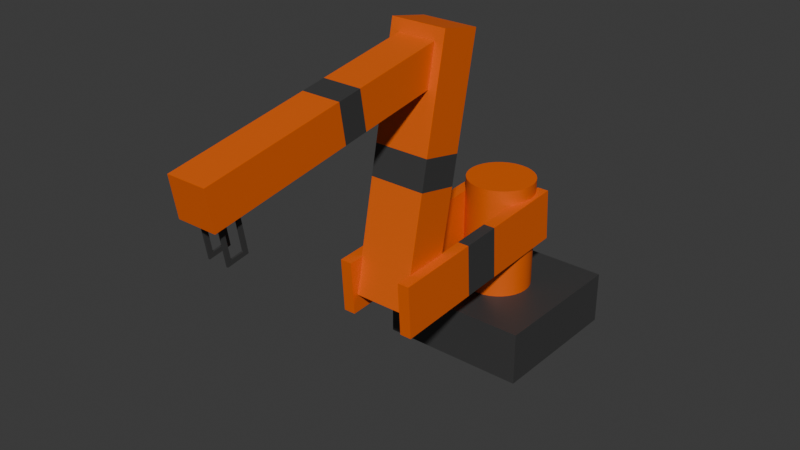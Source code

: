 # Source: uhmmm.blend  (saved by Blender 4.2.66; exported with 4.5.12 LTS)
import bpy
from mathutils import Matrix  # noqa: F401  (used for matrix-valued properties, if any)

bpy.ops.wm.read_factory_settings(use_empty=True)
scene = bpy.context.scene
scene.name = 'Scene'

# ---- collections
col_collection = bpy.data.collections.new('Collection'); scene.collection.children.link(col_collection)

# ---- materials (node trees are filled in below, after node groups)
mat_material_001 = bpy.data.materials.new('Material.001')
mat_material_002 = bpy.data.materials.new('Material.002')

# ---- node groups
ng_smooth_by_angle = bpy.data.node_groups.new('Smooth by Angle', 'GeometryNodeTree')
_s = ng_smooth_by_angle.interface.new_socket(name='Mesh', in_out='OUTPUT', socket_type='NodeSocketGeometry')
_s = ng_smooth_by_angle.interface.new_socket(name='Mesh', in_out='INPUT', socket_type='NodeSocketGeometry')
_s = ng_smooth_by_angle.interface.new_socket(name='Angle', in_out='INPUT', socket_type='NodeSocketFloat')
_s.subtype = 'ANGLE'
_s.default_value = 0.5236
_s.min_value = 0.0
_s.max_value = 3.142
_s.description = 'Maximum face angle for smooth edges'
_s = ng_smooth_by_angle.interface.new_socket(name='Ignore Sharpness', in_out='INPUT', socket_type='NodeSocketBool')
_s.force_non_field = True
ng_smooth_by_angle.description = 'Set the sharpness of mesh edges based on the angle between the neighboring faces'
ng_smooth_by_angle.is_modifier = True
_N = ng_smooth_by_angle.nodes; _L = ng_smooth_by_angle.links
n0 = _N.new('GeometryNodeSetShadeSmooth'); n0.name = 'Set Shade Smooth'; n0.location = (120, -80)
n0.domain = 'EDGE'
n1 = _N.new('GeometryNodeSetShadeSmooth'); n1.name = 'Set Shade Smooth.001'; n1.location = (300, -80)
n2 = _N.new('NodeGroupOutput'); n2.name = 'Group Output'; n2.location = (480, -80)
n3 = _N.new('GeometryNodeInputMeshEdgeAngle'); n3.name = 'Edge Angle'; n3.location = (-440, -240)
n4 = _N.new('NodeGroupInput'); n4.name = 'Group Input'; n4.location = (-80, -80)
n5 = _N.new('GeometryNodeInputEdgeSmooth'); n5.name = 'Is Edge Smooth'; n5.location = (-260, -120)
n6 = _N.new('GeometryNodeInputShadeSmooth'); n6.name = 'Is Shade Smooth'; n6.location = (-440, -397)
n7 = _N.new('FunctionNodeCompare'); n7.name = 'Compare'; n7.location = (-260, -260)
n7.operation = 'LESS_EQUAL'
n7.inputs[6].default_value = (0.0, 0.0, 0.0, 0.0)
n7.inputs[7].default_value = (0.0, 0.0, 0.0, 0.0)
n8 = _N.new('FunctionNodeBooleanMath'); n8.name = 'Boolean Math.001'; n8.location = (-80, -260)
n9 = _N.new('NodeGroupInput'); n9.name = 'Group Input.001'; n9.location = (-440, -329)
n10 = _N.new('NodeGroupInput'); n10.name = 'Group Input.002'; n10.location = (-259, -189)
n11 = _N.new('FunctionNodeBooleanMath'); n11.name = 'Boolean Math'; n11.location = (-80, -149)
n11.operation = 'OR'
n12 = _N.new('FunctionNodeBooleanMath'); n12.name = 'Boolean Math.002'; n12.location = (-260, -380)
n12.operation = 'OR'
n13 = _N.new('NodeGroupInput'); n13.name = 'Group Input.003'; n13.location = (-440, -460)
_L.new(n3.outputs[0], n7.inputs[0])
_L.new(n1.outputs[0], n2.inputs[0])
_L.new(n9.outputs[1], n7.inputs[1])
_L.new(n7.outputs[0], n8.inputs[0])
_L.new(n4.outputs[0], n0.inputs[0])
_L.new(n0.outputs[0], n1.inputs[0])
_L.new(n8.outputs[0], n0.inputs[2])
_L.new(n10.outputs[2], n11.inputs[1])
_L.new(n5.outputs[0], n11.inputs[0])
_L.new(n11.outputs[0], n0.inputs[1])
_L.new(n13.outputs[2], n12.inputs[1])
_L.new(n6.outputs[0], n12.inputs[0])
_L.new(n12.outputs[0], n8.inputs[1])
n2.is_active_output = True

# ---- material node trees
mat_material_001.use_nodes = True; mat_material_001.node_tree.nodes.clear()
_N = mat_material_001.node_tree.nodes; _L = mat_material_001.node_tree.links
n0 = _N.new('ShaderNodeBsdfPrincipled'); n0.name = 'Principled BSDF'; n0.location = (10, 300)
n0.inputs[0].default_value = (0.04644, 0.04644, 0.04644, 1.0)
n1 = _N.new('ShaderNodeOutputMaterial'); n1.name = 'Material Output'; n1.location = (300, 300)
_L.new(n0.outputs[0], n1.inputs[0])
n1.is_active_output = True
mat_material_002.use_nodes = True; mat_material_002.node_tree.nodes.clear()
_N = mat_material_002.node_tree.nodes; _L = mat_material_002.node_tree.links
n0 = _N.new('ShaderNodeBsdfPrincipled'); n0.name = 'Principled BSDF'; n0.location = (10, 300)
n0.inputs[0].default_value = (0.8, 0.1217, 0.0006094, 1.0)
n1 = _N.new('ShaderNodeOutputMaterial'); n1.name = 'Material Output'; n1.location = (300, 300)
_L.new(n0.outputs[0], n1.inputs[0])
n1.is_active_output = True

# ---- world
world_world = bpy.data.worlds.new('World'); scene.world = world_world
world_world.use_nodes = True; world_world.node_tree.nodes.clear()
_N = world_world.node_tree.nodes; _L = world_world.node_tree.links
n0 = _N.new('ShaderNodeOutputWorld'); n0.name = 'World Output'; n0.location = (300, 300)
n1 = _N.new('ShaderNodeBackground'); n1.name = 'Background'; n1.location = (10, 300)
n1.inputs[0].default_value = (0.05088, 0.05088, 0.05088, 1.0)
_L.new(n1.outputs[0], n0.inputs[0])
n0.is_active_output = True
world_world.color = (0.05088, 0.05088, 0.05088)
world_world.sun_shadow_jitter_overblur = 0.0

# ---- meshes
me_cube_001 = bpy.data.meshes.new('Cube.001')
me_cube_001.from_pydata([(-1.0, -1.0, -1.0), (-1.0, -1.0, 1.0), (-1.0, 1.0, -1.0), (-1.0, 1.0, 1.0), (1.0, -1.0, -1.0), (1.0, -1.0, 1.0), (1.0, 1.0, -1.0), (1.0, 1.0, 1.0)], [], [(0, 1, 3, 2), (2, 3, 7, 6), (6, 7, 5, 4), (4, 5, 1, 0), (2, 6, 4, 0), (7, 3, 1, 5)])
_uv = me_cube_001.uv_layers.new(name='UVMap')
_uv.uv.foreach_set('vector', [0.375, 0.0, 0.625, 0.0, 0.625, 0.25, 0.375, 0.25, 0.375, 0.25, 0.625, 0.25, 0.625, 0.5, 0.375, 0.5, 0.375, 0.5, 0.625, 0.5, 0.625, 0.75, 0.375, 0.75, 0.375, 0.75, 0.625, 0.75, 0.625, 1.0, 0.375, 1.0, 0.125, 0.5, 0.375, 0.5, 0.375, 0.75, 0.125, 0.75, 0.625, 0.5, 0.875, 0.5, 0.875, 0.75, 0.625, 0.75])
me_cube_001.materials.append(mat_material_001)
me_cube_001.update()
me_cylinder = bpy.data.meshes.new('Cylinder')
me_cylinder.from_pydata([(0.0, 1.0, -1.0), (0.0, 1.0, 1.0), (0.1951, 0.9808, -1.0), (0.1951, 0.9808, 1.0), (0.3827, 0.9239, -1.0), (0.3827, 0.9239, 1.0), (0.5556, 0.8315, -1.0), (0.5556, 0.8315, 1.0), (0.7071, 0.7071, -1.0), (0.7071, 0.7071, 1.0), (0.8315, 0.5556, -1.0), (0.8315, 0.5556, 1.0), (0.9239, 0.3827, -1.0), (0.9239, 0.3827, 1.0), (0.9808, 0.1951, -1.0), (0.9808, 0.1951, 1.0), (1.0, 0.0, -1.0), (1.0, 0.0, 1.0), (0.9808, -0.1951, -1.0), (0.9808, -0.1951, 1.0), (0.9239, -0.3827, -1.0), (0.9239, -0.3827, 1.0), (0.8315, -0.5556, -1.0), (0.8315, -0.5556, 1.0), (0.7071, -0.7071, -1.0), (0.7071, -0.7071, 1.0), (0.5556, -0.8315, -1.0), (0.5556, -0.8315, 1.0), (0.3827, -0.9239, -1.0), (0.3827, -0.9239, 1.0), (0.1951, -0.9808, -1.0), (0.1951, -0.9808, 1.0), (0.0, -1.0, -1.0), (0.0, -1.0, 1.0), (-0.1951, -0.9808, -1.0), (-0.1951, -0.9808, 1.0), (-0.3827, -0.9239, -1.0), (-0.3827, -0.9239, 1.0), (-0.5556, -0.8315, -1.0), (-0.5556, -0.8315, 1.0), (-0.7071, -0.7071, -1.0), (-0.7071, -0.7071, 1.0), (-0.8315, -0.5556, -1.0), (-0.8315, -0.5556, 1.0), (-0.9239, -0.3827, -1.0), (-0.9239, -0.3827, 1.0), (-0.9808, -0.1951, -1.0), (-0.9808, -0.1951, 1.0), (-1.0, 0.0, -1.0), (-1.0, 0.0, 1.0), (-0.9808, 0.1951, -1.0), (-0.9808, 0.1951, 1.0), (-0.9239, 0.3827, -1.0), (-0.9239, 0.3827, 1.0), (-0.8315, 0.5556, -1.0), (-0.8315, 0.5556, 1.0), (-0.7071, 0.7071, -1.0), (-0.7071, 0.7071, 1.0), (-0.5556, 0.8315, -1.0), (-0.5556, 0.8315, 1.0), (-0.3827, 0.9239, -1.0), (-0.3827, 0.9239, 1.0), (-0.1951, 0.9808, -1.0), (-0.1951, 0.9808, 1.0)], [], [(0, 1, 3, 2), (2, 3, 5, 4), (4, 5, 7, 6), (6, 7, 9, 8), (8, 9, 11, 10), (10, 11, 13, 12), (12, 13, 15, 14), (14, 15, 17, 16), (16, 17, 19, 18), (18, 19, 21, 20), (20, 21, 23, 22), (22, 23, 25, 24), (24, 25, 27, 26), (26, 27, 29, 28), (28, 29, 31, 30), (30, 31, 33, 32), (32, 33, 35, 34), (34, 35, 37, 36), (36, 37, 39, 38), (38, 39, 41, 40), (40, 41, 43, 42), (42, 43, 45, 44), (44, 45, 47, 46), (46, 47, 49, 48), (48, 49, 51, 50), (50, 51, 53, 52), (52, 53, 55, 54), (54, 55, 57, 56), (56, 57, 59, 58), (58, 59, 61, 60), (3, 1, 63, 61, 59, 57, 55, 53, 51, 49, 47, 45, 43, 41, 39, 37, 35, 33, 31, 29, 27, 25, 23, 21, 19, 17, 15, 13, 11, 9, 7, 5), (60, 61, 63, 62), (62, 63, 1, 0), (0, 2, 4, 6, 8, 10, 12, 14, 16, 18, 20, 22, 24, 26, 28, 30, 32, 34, 36, 38, 40, 42, 44, 46, 48, 50, 52, 54, 56, 58, 60, 62)])
me_cylinder.polygons.foreach_set('use_smooth', [True] * 34)
_uv = me_cylinder.uv_layers.new(name='UVMap')
_uv.uv.foreach_set('vector', [1.0, 0.5, 1.0, 1.0, 0.9688, 1.0, 0.9688, 0.5, 0.9688, 0.5, 0.9688, 1.0, 0.9375, 1.0, 0.9375, 0.5, 0.9375, 0.5, 0.9375, 1.0, 0.9062, 1.0, 0.9062, 0.5, 0.9062, 0.5, 0.9062, 1.0, 0.875, 1.0, 0.875, 0.5, 0.875, 0.5, 0.875, 1.0, 0.8438, 1.0, 0.8438, 0.5, 0.8438, 0.5, 0.8438, 1.0, 0.8125, 1.0, 0.8125, 0.5, 0.8125, 0.5, 0.8125, 1.0, 0.7812, 1.0, 0.7812, 0.5, 0.7812, 0.5, 0.7812, 1.0, 0.75, 1.0, 0.75, 0.5, 0.75, 0.5, 0.75, 1.0, 0.7188, 1.0, 0.7188, 0.5, 0.7188, 0.5, 0.7188, 1.0, 0.6875, 1.0, 0.6875, 0.5, 0.6875, 0.5, 0.6875, 1.0, 0.6562, 1.0, 0.6562, 0.5, 0.6562, 0.5, 0.6562, 1.0, 0.625, 1.0, 0.625, 0.5, 0.625, 0.5, 0.625, 1.0, 0.5938, 1.0, 0.5938, 0.5, 0.5938, 0.5, 0.5938, 1.0, 0.5625, 1.0, 0.5625, 0.5, 0.5625, 0.5, 0.5625, 1.0, 0.5312, 1.0, 0.5312, 0.5, 0.5312, 0.5, 0.5312, 1.0, 0.5, 1.0, 0.5, 0.5, 0.5, 0.5, 0.5, 1.0, 0.4688, 1.0, 0.4688, 0.5, 0.4688, 0.5, 0.4688, 1.0, 0.4375, 1.0, 0.4375, 0.5, 0.4375, 0.5, 0.4375, 1.0, 0.4062, 1.0, 0.4062, 0.5, 0.4062, 0.5, 0.4062, 1.0, 0.375, 1.0, 0.375, 0.5, 0.375, 0.5, 0.375, 1.0, 0.3438, 1.0, 0.3438, 0.5, 0.3438, 0.5, 0.3438, 1.0, 0.3125, 1.0, 0.3125, 0.5, 0.3125, 0.5, 0.3125, 1.0, 0.2812, 1.0, 0.2812, 0.5, 0.2812, 0.5, 0.2812, 1.0, 0.25, 1.0, 0.25, 0.5, 0.25, 0.5, 0.25, 1.0, 0.2188, 1.0, 0.2188, 0.5, 0.2188, 0.5, 0.2188, 1.0, 0.1875, 1.0, 0.1875, 0.5, 0.1875, 0.5, 0.1875, 1.0, 0.1562, 1.0, 0.1562, 0.5, 0.1562, 0.5, 0.1562, 1.0, 0.125, 1.0, 0.125, 0.5, 0.125, 0.5, 0.125, 1.0, 0.09375, 1.0, 0.09375, 0.5, 0.09375, 0.5, 0.09375, 1.0, 0.0625, 1.0, 0.0625, 0.5, 0.2968, 0.4854, 0.25, 0.49, 0.2032, 0.4854, 0.1582, 0.4717, 0.1167, 0.4496, 0.08029, 0.4197, 0.05045, 0.3833, 0.02827, 0.3418, 0.01461, 0.2968, 0.01, 0.25, 0.01461, 0.2032, 0.02827, 0.1582, 0.05045, 0.1167, 0.08029, 0.08029, 0.1167, 0.05045, 0.1582, 0.02827, 0.2032, 0.01461, 0.25, 0.01, 0.2968, 0.01461, 0.3418, 0.02827, 0.3833, 0.05045, 0.4197, 0.08029, 0.4496, 0.1167, 0.4717, 0.1582, 0.4854, 0.2032, 0.49, 0.25, 0.4854, 0.2968, 0.4717, 0.3418, 0.4496, 0.3833, 0.4197, 0.4197, 0.3833, 0.4496, 0.3418, 0.4717, 0.0625, 0.5, 0.0625, 1.0, 0.03125, 1.0, 0.03125, 0.5, 0.03125, 0.5, 0.03125, 1.0, 0.0, 1.0, 0.0, 0.5, 0.75, 0.49, 0.7968, 0.4854, 0.8418, 0.4717, 0.8833, 0.4496, 0.9197, 0.4197, 0.9496, 0.3833, 0.9717, 0.3418, 0.9854, 0.2968, 0.99, 0.25, 0.9854, 0.2032, 0.9717, 0.1582, 0.9496, 0.1167, 0.9197, 0.08029, 0.8833, 0.05045, 0.8418, 0.02827, 0.7968, 0.01461, 0.75, 0.01, 0.7032, 0.01461, 0.6582, 0.02827, 0.6167, 0.05045, 0.5803, 0.08029, 0.5504, 0.1167, 0.5283, 0.1582, 0.5146, 0.2032, 0.51, 0.25, 0.5146, 0.2968, 0.5283, 0.3418, 0.5504, 0.3833, 0.5803, 0.4197, 0.6167, 0.4496, 0.6582, 0.4717, 0.7032, 0.4854])
me_cylinder.materials.append(mat_material_002)
me_cylinder.update()
me_cube_003 = bpy.data.meshes.new('Cube.003')
me_cube_003.from_pydata([(-1.713, -1.0, -1.0), (-1.713, -1.0, 1.0), (-1.713, 1.0, -1.0), (-1.713, 1.0, 1.0), (0.2874, -1.0, -1.0), (0.2874, -1.0, 1.0), (0.2874, 1.0, -1.0), (0.2874, 1.0, 1.0), (-1.713, 0.1643, -1.0), (-1.713, -0.2085, -1.0), (-1.713, -0.2085, 1.0), (-1.713, 0.1643, 1.0), (0.2874, -0.2085, -1.0), (0.2874, 0.1643, -1.0), (0.2874, 0.1643, 1.0), (0.2874, -0.2085, 1.0)], [], [(8, 11, 3, 2), (2, 3, 7, 6), (12, 15, 5, 4), (4, 5, 1, 0), (9, 12, 4, 0), (15, 10, 1, 5), (7, 3, 11, 14), (14, 11, 10, 15), (2, 6, 13, 8), (8, 13, 12, 9), (6, 7, 14, 13), (13, 14, 15, 12), (0, 1, 10, 9), (9, 10, 11, 8)])
me_cube_003.polygons.foreach_set('material_index', [0, 0, 0, 0, 0, 0, 0, 1, 0, 1, 0, 1, 0, 1])
_uv = me_cube_003.uv_layers.new(name='UVMap')
_uv.uv.foreach_set('vector', [0.375, 0.1455, 0.625, 0.1455, 0.625, 0.25, 0.375, 0.25, 0.375, 0.25, 0.625, 0.25, 0.625, 0.5, 0.375, 0.5, 0.375, 0.6511, 0.625, 0.6511, 0.625, 0.75, 0.375, 0.75, 0.375, 0.75, 0.625, 0.75, 0.625, 1.0, 0.375, 1.0, 0.125, 0.6511, 0.375, 0.6511, 0.375, 0.75, 0.125, 0.75, 0.625, 0.6511, 0.875, 0.6511, 0.875, 0.75, 0.625, 0.75, 0.625, 0.5, 0.875, 0.5, 0.875, 0.6045, 0.625, 0.6045, 0.625, 0.6045, 0.875, 0.6045, 0.875, 0.6511, 0.625, 0.6511, 0.125, 0.5, 0.375, 0.5, 0.375, 0.6045, 0.125, 0.6045, 0.125, 0.6045, 0.375, 0.6045, 0.375, 0.6511, 0.125, 0.6511, 0.375, 0.5, 0.625, 0.5, 0.625, 0.6045, 0.375, 0.6045, 0.375, 0.6045, 0.625, 0.6045, 0.625, 0.6511, 0.375, 0.6511, 0.375, 0.0, 0.625, 0.0, 0.625, 0.09894, 0.375, 0.09894, 0.375, 0.09894, 0.625, 0.09894, 0.625, 0.1455, 0.375, 0.1455])
me_cube_003.materials.append(mat_material_002)
me_cube_003.materials.append(mat_material_001)
me_cube_003.update()
me_cube_004 = bpy.data.meshes.new('Cube.004')
me_cube_004.from_pydata([(-1.0, -1.0, -1.0), (-1.0, -1.0, 1.0), (-1.0, 1.0, -1.0), (-1.0, 1.0, 1.0), (1.0, -1.0, -1.0), (1.0, -1.0, 1.0), (1.0, 1.0, -1.0), (1.0, 1.0, 1.0), (-1.0, -1.0, -0.1113), (-1.0, -1.0, 0.1282), (-1.0, 1.0, 0.1282), (-1.0, 1.0, -0.1113), (1.0, 1.0, 0.1282), (1.0, 1.0, -0.1113), (1.0, -1.0, 0.1282), (1.0, -1.0, -0.1113)], [], [(9, 1, 3, 10), (10, 3, 7, 12), (12, 7, 5, 14), (14, 5, 1, 9), (2, 6, 4, 0), (7, 3, 1, 5), (4, 15, 8, 0), (15, 14, 9, 8), (6, 13, 15, 4), (13, 12, 14, 15), (2, 11, 13, 6), (11, 10, 12, 13), (0, 8, 11, 2), (8, 9, 10, 11)])
me_cube_004.polygons.foreach_set('material_index', [0, 0, 0, 0, 0, 0, 0, 1, 0, 1, 0, 1, 0, 1])
_uv = me_cube_004.uv_layers.new(name='UVMap')
_uv.uv.foreach_set('vector', [0.516, 0.0, 0.625, 0.0, 0.625, 0.25, 0.516, 0.25, 0.516, 0.25, 0.625, 0.25, 0.625, 0.5, 0.516, 0.5, 0.516, 0.5, 0.625, 0.5, 0.625, 0.75, 0.516, 0.75, 0.516, 0.75, 0.625, 0.75, 0.625, 1.0, 0.516, 1.0, 0.125, 0.5, 0.375, 0.5, 0.375, 0.75, 0.125, 0.75, 0.625, 0.5, 0.875, 0.5, 0.875, 0.75, 0.625, 0.75, 0.375, 0.75, 0.4861, 0.75, 0.4861, 1.0, 0.375, 1.0, 0.4861, 0.75, 0.516, 0.75, 0.516, 1.0, 0.4861, 1.0, 0.375, 0.5, 0.4861, 0.5, 0.4861, 0.75, 0.375, 0.75, 0.4861, 0.5, 0.516, 0.5, 0.516, 0.75, 0.4861, 0.75, 0.375, 0.25, 0.4861, 0.25, 0.4861, 0.5, 0.375, 0.5, 0.4861, 0.25, 0.516, 0.25, 0.516, 0.5, 0.4861, 0.5, 0.375, 0.0, 0.4861, 0.0, 0.4861, 0.25, 0.375, 0.25, 0.4861, 0.0, 0.516, 0.0, 0.516, 0.25, 0.4861, 0.25])
me_cube_004.materials.append(mat_material_002)
me_cube_004.materials.append(mat_material_001)
me_cube_004.update()
me_cube = bpy.data.meshes.new('Cube')
me_cube.from_pydata([(-1.0, -1.0, -1.0), (-1.0, -1.0, 1.0), (-1.0, 1.0, -1.0), (-1.0, 1.0, 1.0), (1.0, -1.0, -1.0), (1.0, -1.0, 1.0), (1.0, 1.0, -1.0), (1.0, 1.0, 1.0), (-1.0, -13.75, -1.0), (-1.0, -13.75, 1.0), (1.0, -13.75, 1.0), (1.0, -13.75, -1.0), (-1.0, -5.251, -1.0), (-1.0, -6.518, -1.0), (-1.0, -6.518, 1.0), (-1.0, -5.251, 1.0), (1.0, -5.251, -1.0), (1.0, -6.518, -1.0), (1.0, -6.518, 1.0), (1.0, -5.251, 1.0)], [], [(0, 1, 3, 2), (2, 3, 7, 6), (6, 7, 5, 4), (14, 13, 8, 9), (2, 6, 4, 0), (7, 3, 1, 5), (11, 10, 9, 8), (13, 17, 11, 8), (18, 14, 9, 10), (17, 18, 10, 11), (4, 5, 19, 16), (16, 19, 18, 17), (5, 1, 15, 19), (19, 15, 14, 18), (0, 4, 16, 12), (12, 16, 17, 13), (1, 0, 12, 15), (15, 12, 13, 14)])
me_cube.polygons.foreach_set('material_index', [0, 0, 0, 0, 0, 0, 0, 0, 0, 0, 0, 1, 0, 1, 0, 1, 0, 1])
_uv = me_cube.uv_layers.new(name='UVMap')
_uv.uv.foreach_set('vector', [0.375, 0.0, 0.625, 0.0, 0.625, 0.25, 0.375, 0.25, 0.375, 0.25, 0.625, 0.25, 0.625, 0.5, 0.375, 0.5, 0.375, 0.5, 0.625, 0.5, 0.625, 0.75, 0.375, 0.75, 0.625, 0.0, 0.375, 0.0, 0.375, 0.0, 0.625, 0.0, 0.125, 0.5, 0.375, 0.5, 0.375, 0.75, 0.125, 0.75, 0.625, 0.5, 0.875, 0.5, 0.875, 0.75, 0.625, 0.75, 0.375, 0.75, 0.625, 0.75, 0.625, 1.0, 0.375, 1.0, 0.125, 0.75, 0.375, 0.75, 0.375, 0.75, 0.125, 0.75, 0.625, 0.75, 0.875, 0.75, 0.875, 0.75, 0.625, 0.75, 0.375, 0.75, 0.625, 0.75, 0.625, 0.75, 0.375, 0.75, 0.375, 0.75, 0.625, 0.75, 0.625, 0.75, 0.375, 0.75, 0.375, 0.75, 0.625, 0.75, 0.625, 0.75, 0.375, 0.75, 0.625, 0.75, 0.875, 0.75, 0.875, 0.75, 0.625, 0.75, 0.625, 0.75, 0.875, 0.75, 0.875, 0.75, 0.625, 0.75, 0.125, 0.75, 0.375, 0.75, 0.375, 0.75, 0.125, 0.75, 0.125, 0.75, 0.375, 0.75, 0.375, 0.75, 0.125, 0.75, 0.625, 0.0, 0.375, 0.0, 0.375, 0.0, 0.625, 0.0, 0.625, 0.0, 0.375, 0.0, 0.375, 0.0, 0.625, 0.0])
me_cube.materials.append(mat_material_002)
me_cube.materials.append(mat_material_001)
me_cube.update()
me_cylinder_001 = bpy.data.meshes.new('Cylinder.001')
me_cylinder_001.from_pydata([(0.0, 1.0, -1.0), (0.0, 1.0, 1.0), (0.1951, 0.9808, -1.0), (0.1951, 0.9808, 1.0), (0.3827, 0.9239, -1.0), (0.3827, 0.9239, 1.0), (0.5556, 0.8315, -1.0), (0.5556, 0.8315, 1.0), (0.7071, 0.7071, -1.0), (0.7071, 0.7071, 1.0), (0.8315, 0.5556, -1.0), (0.8315, 0.5556, 1.0), (0.9239, 0.3827, -1.0), (0.9239, 0.3827, 1.0), (0.9808, 0.1951, -1.0), (0.9808, 0.1951, 1.0), (1.0, 0.0, -1.0), (1.0, 0.0, 1.0), (0.9808, -0.1951, -1.0), (0.9808, -0.1951, 1.0), (0.9239, -0.3827, -1.0), (0.9239, -0.3827, 1.0), (0.8315, -0.5556, -1.0), (0.8315, -0.5556, 1.0), (0.7071, -0.7071, -1.0), (0.7071, -0.7071, 1.0), (0.5556, -0.8315, -1.0), (0.5556, -0.8315, 1.0), (0.3827, -0.9239, -1.0), (0.3827, -0.9239, 1.0), (0.1951, -0.9808, -1.0), (0.1951, -0.9808, 1.0), (0.0, -1.0, -1.0), (0.0, -1.0, 1.0), (-0.1951, -0.9808, -1.0), (-0.1951, -0.9808, 1.0), (-0.3827, -0.9239, -1.0), (-0.3827, -0.9239, 1.0), (-0.5556, -0.8315, -1.0), (-0.5556, -0.8315, 1.0), (-0.7071, -0.7071, -1.0), (-0.7071, -0.7071, 1.0), (-0.8315, -0.5556, -1.0), (-0.8315, -0.5556, 1.0), (-0.9239, -0.3827, -1.0), (-0.9239, -0.3827, 1.0), (-0.9808, -0.1951, -1.0), (-0.9808, -0.1951, 1.0), (-1.0, 0.0, -1.0), (-1.0, 0.0, 1.0), (-0.9808, 0.1951, -1.0), (-0.9808, 0.1951, 1.0), (-0.9239, 0.3827, -1.0), (-0.9239, 0.3827, 1.0), (-0.8315, 0.5556, -1.0), (-0.8315, 0.5556, 1.0), (-0.7071, 0.7071, -1.0), (-0.7071, 0.7071, 1.0), (-0.5556, 0.8315, -1.0), (-0.5556, 0.8315, 1.0), (-0.3827, 0.9239, -1.0), (-0.3827, 0.9239, 1.0), (-0.1951, 0.9808, -1.0), (-0.1951, 0.9808, 1.0)], [], [(0, 1, 3, 2), (2, 3, 5, 4), (4, 5, 7, 6), (6, 7, 9, 8), (8, 9, 11, 10), (10, 11, 13, 12), (12, 13, 15, 14), (14, 15, 17, 16), (16, 17, 19, 18), (18, 19, 21, 20), (20, 21, 23, 22), (22, 23, 25, 24), (24, 25, 27, 26), (26, 27, 29, 28), (28, 29, 31, 30), (30, 31, 33, 32), (32, 33, 35, 34), (34, 35, 37, 36), (36, 37, 39, 38), (38, 39, 41, 40), (40, 41, 43, 42), (42, 43, 45, 44), (44, 45, 47, 46), (46, 47, 49, 48), (48, 49, 51, 50), (50, 51, 53, 52), (52, 53, 55, 54), (54, 55, 57, 56), (56, 57, 59, 58), (58, 59, 61, 60), (3, 1, 63, 61, 59, 57, 55, 53, 51, 49, 47, 45, 43, 41, 39, 37, 35, 33, 31, 29, 27, 25, 23, 21, 19, 17, 15, 13, 11, 9, 7, 5), (60, 61, 63, 62), (62, 63, 1, 0), (0, 2, 4, 6, 8, 10, 12, 14, 16, 18, 20, 22, 24, 26, 28, 30, 32, 34, 36, 38, 40, 42, 44, 46, 48, 50, 52, 54, 56, 58, 60, 62)])
me_cylinder_001.polygons.foreach_set('use_smooth', [True] * 34)
_uv = me_cylinder_001.uv_layers.new(name='UVMap')
_uv.uv.foreach_set('vector', [1.0, 0.5, 1.0, 1.0, 0.9688, 1.0, 0.9688, 0.5, 0.9688, 0.5, 0.9688, 1.0, 0.9375, 1.0, 0.9375, 0.5, 0.9375, 0.5, 0.9375, 1.0, 0.9062, 1.0, 0.9062, 0.5, 0.9062, 0.5, 0.9062, 1.0, 0.875, 1.0, 0.875, 0.5, 0.875, 0.5, 0.875, 1.0, 0.8438, 1.0, 0.8438, 0.5, 0.8438, 0.5, 0.8438, 1.0, 0.8125, 1.0, 0.8125, 0.5, 0.8125, 0.5, 0.8125, 1.0, 0.7812, 1.0, 0.7812, 0.5, 0.7812, 0.5, 0.7812, 1.0, 0.75, 1.0, 0.75, 0.5, 0.75, 0.5, 0.75, 1.0, 0.7188, 1.0, 0.7188, 0.5, 0.7188, 0.5, 0.7188, 1.0, 0.6875, 1.0, 0.6875, 0.5, 0.6875, 0.5, 0.6875, 1.0, 0.6562, 1.0, 0.6562, 0.5, 0.6562, 0.5, 0.6562, 1.0, 0.625, 1.0, 0.625, 0.5, 0.625, 0.5, 0.625, 1.0, 0.5938, 1.0, 0.5938, 0.5, 0.5938, 0.5, 0.5938, 1.0, 0.5625, 1.0, 0.5625, 0.5, 0.5625, 0.5, 0.5625, 1.0, 0.5312, 1.0, 0.5312, 0.5, 0.5312, 0.5, 0.5312, 1.0, 0.5, 1.0, 0.5, 0.5, 0.5, 0.5, 0.5, 1.0, 0.4688, 1.0, 0.4688, 0.5, 0.4688, 0.5, 0.4688, 1.0, 0.4375, 1.0, 0.4375, 0.5, 0.4375, 0.5, 0.4375, 1.0, 0.4062, 1.0, 0.4062, 0.5, 0.4062, 0.5, 0.4062, 1.0, 0.375, 1.0, 0.375, 0.5, 0.375, 0.5, 0.375, 1.0, 0.3438, 1.0, 0.3438, 0.5, 0.3438, 0.5, 0.3438, 1.0, 0.3125, 1.0, 0.3125, 0.5, 0.3125, 0.5, 0.3125, 1.0, 0.2812, 1.0, 0.2812, 0.5, 0.2812, 0.5, 0.2812, 1.0, 0.25, 1.0, 0.25, 0.5, 0.25, 0.5, 0.25, 1.0, 0.2188, 1.0, 0.2188, 0.5, 0.2188, 0.5, 0.2188, 1.0, 0.1875, 1.0, 0.1875, 0.5, 0.1875, 0.5, 0.1875, 1.0, 0.1562, 1.0, 0.1562, 0.5, 0.1562, 0.5, 0.1562, 1.0, 0.125, 1.0, 0.125, 0.5, 0.125, 0.5, 0.125, 1.0, 0.09375, 1.0, 0.09375, 0.5, 0.09375, 0.5, 0.09375, 1.0, 0.0625, 1.0, 0.0625, 0.5, 0.2968, 0.4854, 0.25, 0.49, 0.2032, 0.4854, 0.1582, 0.4717, 0.1167, 0.4496, 0.08029, 0.4197, 0.05045, 0.3833, 0.02827, 0.3418, 0.01461, 0.2968, 0.01, 0.25, 0.01461, 0.2032, 0.02827, 0.1582, 0.05045, 0.1167, 0.08029, 0.08029, 0.1167, 0.05045, 0.1582, 0.02827, 0.2032, 0.01461, 0.25, 0.01, 0.2968, 0.01461, 0.3418, 0.02827, 0.3833, 0.05045, 0.4197, 0.08029, 0.4496, 0.1167, 0.4717, 0.1582, 0.4854, 0.2032, 0.49, 0.25, 0.4854, 0.2968, 0.4717, 0.3418, 0.4496, 0.3833, 0.4197, 0.4197, 0.3833, 0.4496, 0.3418, 0.4717, 0.0625, 0.5, 0.0625, 1.0, 0.03125, 1.0, 0.03125, 0.5, 0.03125, 0.5, 0.03125, 1.0, 0.0, 1.0, 0.0, 0.5, 0.75, 0.49, 0.7968, 0.4854, 0.8418, 0.4717, 0.8833, 0.4496, 0.9197, 0.4197, 0.9496, 0.3833, 0.9717, 0.3418, 0.9854, 0.2968, 0.99, 0.25, 0.9854, 0.2032, 0.9717, 0.1582, 0.9496, 0.1167, 0.9197, 0.08029, 0.8833, 0.05045, 0.8418, 0.02827, 0.7968, 0.01461, 0.75, 0.01, 0.7032, 0.01461, 0.6582, 0.02827, 0.6167, 0.05045, 0.5803, 0.08029, 0.5504, 0.1167, 0.5283, 0.1582, 0.5146, 0.2032, 0.51, 0.25, 0.5146, 0.2968, 0.5283, 0.3418, 0.5504, 0.3833, 0.5803, 0.4197, 0.6167, 0.4496, 0.6582, 0.4717, 0.7032, 0.4854])
me_cylinder_001.materials.append(mat_material_001)
me_cylinder_001.update()
me_cube_002 = bpy.data.meshes.new('Cube.002')
me_cube_002.from_pydata([(-0.2057, -0.1228, -0.2767), (-0.2057, -0.1228, 0.2767), (-0.2057, 0.1228, -0.2767), (-0.2057, 0.1228, 0.2767), (0.2057, -0.1228, -0.2767), (0.2057, -0.1228, 0.2767), (0.2057, 0.1228, -0.2767), (0.2057, 0.1228, 0.2767), (-0.2057, 0.2057, -0.3597), (-0.2057, -0.2057, -0.3597), (-0.2057, -0.2057, 0.3597), (-0.2057, 0.2057, 0.3597), (0.2057, 0.2057, 0.3597), (0.2057, 0.2057, -0.3597), (0.2057, -0.2057, -0.3597), (0.2057, -0.2057, 0.3597)], [], [(0, 1, 5, 4), (8, 11, 12, 13), (1, 3, 7, 5), (14, 15, 10, 9), (8, 13, 14, 9), (12, 11, 10, 15), (0, 2, 8, 9), (1, 0, 9, 10), (3, 1, 10, 11), (2, 3, 11, 8), (7, 6, 13, 12), (6, 4, 14, 13), (5, 7, 12, 15), (4, 5, 15, 14), (2, 6, 7, 3), (2, 0, 4, 6)])
_uv = me_cube_002.uv_layers.new(name='UVMap')
_uv.uv.foreach_set('vector', [0.4038, 0.0504, 0.5962, 0.0504, 0.5962, 0.6996, 0.4038, 0.6996, 0.375, 0.25, 0.625, 0.25, 0.625, 0.5, 0.375, 0.5, 0.5962, 0.0504, 0.5962, 0.1996, 0.5962, 0.5504, 0.5962, 0.6996, 0.375, 0.75, 0.625, 0.75, 0.625, 1.0, 0.375, 1.0, 0.125, 0.5, 0.375, 0.5, 0.375, 0.75, 0.125, 0.75, 0.625, 0.5, 0.875, 0.5, 0.875, 0.75, 0.625, 0.75, 0.4038, 0.0504, 0.4038, 0.1996, 0.375, 0.25, 0.375, 0.0, 0.5962, 0.0504, 0.4038, 0.0504, 0.375, 0.0, 0.625, 0.0, 0.5962, 0.1996, 0.5962, 0.0504, 0.625, 0.0, 0.625, 0.25, 0.4038, 0.1996, 0.5962, 0.1996, 0.625, 0.25, 0.375, 0.25, 0.5962, 0.5504, 0.4038, 0.5504, 0.375, 0.5, 0.625, 0.5, 0.4038, 0.5504, 0.4038, 0.6996, 0.375, 0.75, 0.375, 0.5, 0.5962, 0.6996, 0.5962, 0.5504, 0.625, 0.5, 0.625, 0.75, 0.4038, 0.6996, 0.5962, 0.6996, 0.625, 0.75, 0.375, 0.75, 0.4038, 0.1996, 0.4038, 0.5504, 0.5962, 0.5504, 0.5962, 0.1996, 0.4038, 0.1996, 0.4038, 0.0504, 0.4038, 0.6996, 0.4038, 0.5504])
me_cube_002.materials.append(mat_material_001)
me_cube_002.update()

# ---- objects
ob_cube = bpy.data.objects.new('Cube', me_cube_001)
ob_cylinder = bpy.data.objects.new('Cylinder', me_cylinder)
ob_cube_001 = bpy.data.objects.new('Cube.001', me_cube_003)
ob_cube_002 = bpy.data.objects.new('Cube.002', me_cube_004)
ob_cube_003 = bpy.data.objects.new('Cube.003', me_cube)
ob_cylinder_001 = bpy.data.objects.new('Cylinder.001', me_cylinder_001)
ob_cube_004 = bpy.data.objects.new('Cube.004', me_cube_002)

# ---- transforms, parenting, visibility, modifiers, constraints
ob_cube.location = (0.0, 0.0, 0.0)
ob_cube.scale = (1.0, 1.0, 0.3628)
ob_cylinder.location = (0.0, 0.0, 1.068)
ob_cylinder.scale = (0.4613, 0.4613, 0.8277)
_m = ob_cylinder.modifiers.new('Smooth by Angle', 'NODES')
_m.node_group = ng_smooth_by_angle
_m.use_pin_to_last = True
_m.show_group_selector = False
ob_cube_001.location = (0.4928, -1.075, 1.286)
ob_cube_001.rotation_euler = (0.06186, -0.0, 0.0)
ob_cube_001.scale = (0.07852, 1.425, 0.3551)
_m = ob_cube_001.modifiers.new('Mirror', 'MIRROR')
_m.mirror_object = ob_cylinder
ob_cube_002.location = (0.0, -1.794, 2.659)
ob_cube_002.rotation_euler = (-0.2023, -0.0, 0.0)
ob_cube_002.scale = (0.3717, 0.2849, 1.67)
ob_cube_003.location = (0.0, -1.632, 3.965)
ob_cube_003.rotation_euler = (0.1659, -0.0, 0.0)
ob_cube_003.scale = (0.2526, 0.2526, 0.2526)
ob_cylinder_001.location = (0.0, -4.74, 3.179)
ob_cylinder_001.rotation_euler = (0.1659, 0.0, 0.0)
ob_cylinder_001.scale = (0.2117, 0.205, 0.01573)
_m = ob_cylinder_001.modifiers.new('Smooth by Angle', 'NODES')
_m.node_group = ng_smooth_by_angle
_m.use_pin_to_last = True
_m.show_group_selector = False
ob_cube_004.location = (0.1289, -4.701, 2.923)
ob_cube_004.rotation_euler = (0.1659, 0.0, 0.0)
ob_cube_004.scale = (0.05483, 0.6781, 0.6781)
_m = ob_cube_004.modifiers.new('Mirror', 'MIRROR')
_m.mirror_object = ob_cylinder_001

# ---- collection membership
col_collection.objects.link(ob_cube)
col_collection.objects.link(ob_cylinder)
col_collection.objects.link(ob_cube_001)
col_collection.objects.link(ob_cube_002)
col_collection.objects.link(ob_cube_003)
col_collection.objects.link(ob_cylinder_001)
col_collection.objects.link(ob_cube_004)

# ---- scene / render settings (as saved in the file)
scene.frame_start = 1; scene.frame_end = 250; scene.frame_set(1)
scene.render.engine = 'BLENDER_EEVEE_NEXT'
bpy.context.view_layer.update()

# ---- added for rendering (the .blend has no active camera and no usable light): camera, sun
cam_auto = bpy.data.cameras.new('AutoCamera')
cam_auto.lens = 50.0
cam_auto.sensor_width = 36.0
cam_auto.clip_end = 1000.0
ob_auto_camera = bpy.data.objects.new('AutoCamera', cam_auto)
scene.collection.objects.link(ob_auto_camera)
ob_auto_camera.location = (7.36966, -10.8938, 7.89049)
ob_auto_camera.rotation_euler = (1.09748, -7.21219e-08, 0.694738)
scene.camera = ob_auto_camera
light_auto_sun = bpy.data.lights.new('AutoSun', 'SUN')
light_auto_sun.energy = 3.0
light_auto_sun.angle = 0.0523599
ob_auto_sun = bpy.data.objects.new('AutoSun', light_auto_sun)
scene.collection.objects.link(ob_auto_sun)
ob_auto_sun.rotation_euler = (0.872665, 0.174533, 0.523599)
bpy.context.view_layer.update()
